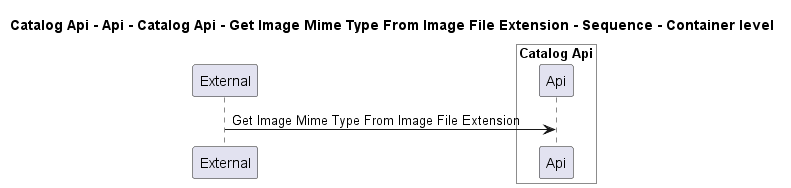

The diagram above was rendered by PlantUML. Its source (embedded in the PNG):
@startuml
!pragma layout smetana

title Catalog Api - Api - Catalog Api - Get Image Mime Type From Image File Extension - Sequence - Container level

participant "External" as C4InterFlow.SoftwareSystems.ExternalSystem

box "Catalog Api" #White
    participant "Api" as dotnet.eShop.Architecture.SoftwareSystems.CatalogApi.Containers.Api
end box


C4InterFlow.SoftwareSystems.ExternalSystem -> dotnet.eShop.Architecture.SoftwareSystems.CatalogApi.Containers.Api : Get Image Mime Type From Image File Extension


@enduml